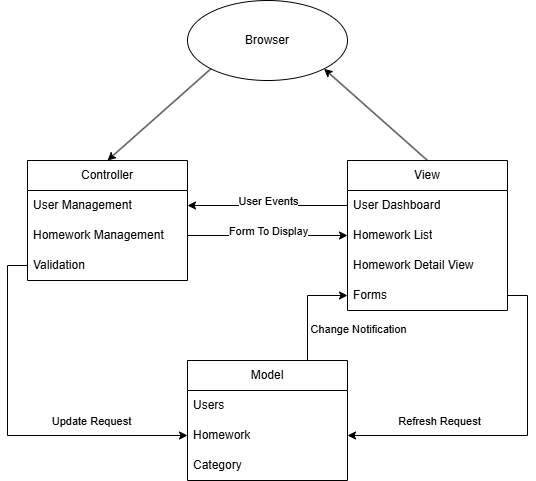

The diagram above was exported from draw.io. Its source (the exported page's mxGraphModel, read from the mxfile embedded in the PNG):
<mxGraphModel dx="1426" dy="747" grid="1" gridSize="10" guides="1" tooltips="1" connect="1" arrows="1" fold="1" page="1" pageScale="1" pageWidth="850" pageHeight="1100" math="0" shadow="0">
  <root>
    <mxCell id="0" />
    <mxCell id="1" parent="0" />
    <mxCell id="cOUL0gi7HzzzniYivtqH-1" value="Browser" style="ellipse;whiteSpace=wrap;html=1;" vertex="1" parent="1">
      <mxGeometry x="280" y="160" width="160" height="80" as="geometry" />
    </mxCell>
    <mxCell id="cOUL0gi7HzzzniYivtqH-2" value="Controller" style="swimlane;fontStyle=0;childLayout=stackLayout;horizontal=1;startSize=30;horizontalStack=0;resizeParent=1;resizeParentMax=0;resizeLast=0;collapsible=1;marginBottom=0;whiteSpace=wrap;html=1;" vertex="1" parent="1">
      <mxGeometry x="120" y="320" width="160" height="120" as="geometry" />
    </mxCell>
    <mxCell id="cOUL0gi7HzzzniYivtqH-4" value="User Management" style="text;strokeColor=none;fillColor=none;align=left;verticalAlign=middle;spacingLeft=4;spacingRight=4;overflow=hidden;points=[[0,0.5],[1,0.5]];portConstraint=eastwest;rotatable=0;whiteSpace=wrap;html=1;" vertex="1" parent="cOUL0gi7HzzzniYivtqH-2">
      <mxGeometry y="30" width="160" height="30" as="geometry" />
    </mxCell>
    <mxCell id="cOUL0gi7HzzzniYivtqH-3" value="Homework Management" style="text;strokeColor=none;fillColor=none;align=left;verticalAlign=middle;spacingLeft=4;spacingRight=4;overflow=hidden;points=[[0,0.5],[1,0.5]];portConstraint=eastwest;rotatable=0;whiteSpace=wrap;html=1;" vertex="1" parent="cOUL0gi7HzzzniYivtqH-2">
      <mxGeometry y="60" width="160" height="30" as="geometry" />
    </mxCell>
    <mxCell id="cOUL0gi7HzzzniYivtqH-5" value="Validation" style="text;strokeColor=none;fillColor=none;align=left;verticalAlign=middle;spacingLeft=4;spacingRight=4;overflow=hidden;points=[[0,0.5],[1,0.5]];portConstraint=eastwest;rotatable=0;whiteSpace=wrap;html=1;" vertex="1" parent="cOUL0gi7HzzzniYivtqH-2">
      <mxGeometry y="90" width="160" height="30" as="geometry" />
    </mxCell>
    <mxCell id="cOUL0gi7HzzzniYivtqH-6" value="View" style="swimlane;fontStyle=0;childLayout=stackLayout;horizontal=1;startSize=30;horizontalStack=0;resizeParent=1;resizeParentMax=0;resizeLast=0;collapsible=1;marginBottom=0;whiteSpace=wrap;html=1;" vertex="1" parent="1">
      <mxGeometry x="440" y="320" width="160" height="150" as="geometry" />
    </mxCell>
    <mxCell id="cOUL0gi7HzzzniYivtqH-7" value="User Dashboard" style="text;strokeColor=none;fillColor=none;align=left;verticalAlign=middle;spacingLeft=4;spacingRight=4;overflow=hidden;points=[[0,0.5],[1,0.5]];portConstraint=eastwest;rotatable=0;whiteSpace=wrap;html=1;" vertex="1" parent="cOUL0gi7HzzzniYivtqH-6">
      <mxGeometry y="30" width="160" height="30" as="geometry" />
    </mxCell>
    <mxCell id="cOUL0gi7HzzzniYivtqH-32" value="Homework List" style="text;strokeColor=none;fillColor=none;align=left;verticalAlign=middle;spacingLeft=4;spacingRight=4;overflow=hidden;points=[[0,0.5],[1,0.5]];portConstraint=eastwest;rotatable=0;whiteSpace=wrap;html=1;" vertex="1" parent="cOUL0gi7HzzzniYivtqH-6">
      <mxGeometry y="60" width="160" height="30" as="geometry" />
    </mxCell>
    <mxCell id="cOUL0gi7HzzzniYivtqH-29" value="Homework Detail View" style="text;strokeColor=none;fillColor=none;align=left;verticalAlign=middle;spacingLeft=4;spacingRight=4;overflow=hidden;points=[[0,0.5],[1,0.5]];portConstraint=eastwest;rotatable=0;whiteSpace=wrap;html=1;" vertex="1" parent="cOUL0gi7HzzzniYivtqH-6">
      <mxGeometry y="90" width="160" height="30" as="geometry" />
    </mxCell>
    <mxCell id="cOUL0gi7HzzzniYivtqH-30" value="Forms" style="text;strokeColor=none;fillColor=none;align=left;verticalAlign=middle;spacingLeft=4;spacingRight=4;overflow=hidden;points=[[0,0.5],[1,0.5]];portConstraint=eastwest;rotatable=0;whiteSpace=wrap;html=1;" vertex="1" parent="cOUL0gi7HzzzniYivtqH-6">
      <mxGeometry y="120" width="160" height="30" as="geometry" />
    </mxCell>
    <mxCell id="cOUL0gi7HzzzniYivtqH-23" style="edgeStyle=orthogonalEdgeStyle;rounded=0;orthogonalLoop=1;jettySize=auto;html=1;exitX=0.75;exitY=0;exitDx=0;exitDy=0;entryX=0;entryY=0.5;entryDx=0;entryDy=0;" edge="1" parent="1" source="cOUL0gi7HzzzniYivtqH-10" target="cOUL0gi7HzzzniYivtqH-30">
      <mxGeometry relative="1" as="geometry">
        <mxPoint x="380" y="420" as="targetPoint" />
      </mxGeometry>
    </mxCell>
    <mxCell id="cOUL0gi7HzzzniYivtqH-24" value="Change Notification" style="edgeLabel;html=1;align=center;verticalAlign=middle;resizable=0;points=[];" vertex="1" connectable="0" parent="cOUL0gi7HzzzniYivtqH-23">
      <mxGeometry x="-0.4667" relative="1" as="geometry">
        <mxPoint x="50" y="-4" as="offset" />
      </mxGeometry>
    </mxCell>
    <mxCell id="cOUL0gi7HzzzniYivtqH-10" value="Model" style="swimlane;fontStyle=0;childLayout=stackLayout;horizontal=1;startSize=30;horizontalStack=0;resizeParent=1;resizeParentMax=0;resizeLast=0;collapsible=1;marginBottom=0;whiteSpace=wrap;html=1;" vertex="1" parent="1">
      <mxGeometry x="280" y="520" width="160" height="120" as="geometry" />
    </mxCell>
    <mxCell id="cOUL0gi7HzzzniYivtqH-11" value="Users" style="text;strokeColor=none;fillColor=none;align=left;verticalAlign=middle;spacingLeft=4;spacingRight=4;overflow=hidden;points=[[0,0.5],[1,0.5]];portConstraint=eastwest;rotatable=0;whiteSpace=wrap;html=1;" vertex="1" parent="cOUL0gi7HzzzniYivtqH-10">
      <mxGeometry y="30" width="160" height="30" as="geometry" />
    </mxCell>
    <mxCell id="cOUL0gi7HzzzniYivtqH-12" value="Homework" style="text;strokeColor=none;fillColor=none;align=left;verticalAlign=middle;spacingLeft=4;spacingRight=4;overflow=hidden;points=[[0,0.5],[1,0.5]];portConstraint=eastwest;rotatable=0;whiteSpace=wrap;html=1;" vertex="1" parent="cOUL0gi7HzzzniYivtqH-10">
      <mxGeometry y="60" width="160" height="30" as="geometry" />
    </mxCell>
    <mxCell id="cOUL0gi7HzzzniYivtqH-13" value="Category" style="text;strokeColor=none;fillColor=none;align=left;verticalAlign=middle;spacingLeft=4;spacingRight=4;overflow=hidden;points=[[0,0.5],[1,0.5]];portConstraint=eastwest;rotatable=0;whiteSpace=wrap;html=1;" vertex="1" parent="cOUL0gi7HzzzniYivtqH-10">
      <mxGeometry y="90" width="160" height="30" as="geometry" />
    </mxCell>
    <mxCell id="cOUL0gi7HzzzniYivtqH-15" value="" style="endArrow=classic;html=1;rounded=0;exitX=0;exitY=1;exitDx=0;exitDy=0;entryX=0.5;entryY=0;entryDx=0;entryDy=0;" edge="1" parent="1" source="cOUL0gi7HzzzniYivtqH-1" target="cOUL0gi7HzzzniYivtqH-2">
      <mxGeometry width="50" height="50" relative="1" as="geometry">
        <mxPoint x="400" y="410" as="sourcePoint" />
        <mxPoint x="450" y="360" as="targetPoint" />
      </mxGeometry>
    </mxCell>
    <mxCell id="cOUL0gi7HzzzniYivtqH-16" value="" style="endArrow=classic;html=1;rounded=0;entryX=1;entryY=1;entryDx=0;entryDy=0;exitX=0.5;exitY=0;exitDx=0;exitDy=0;" edge="1" parent="1" source="cOUL0gi7HzzzniYivtqH-6" target="cOUL0gi7HzzzniYivtqH-1">
      <mxGeometry width="50" height="50" relative="1" as="geometry">
        <mxPoint x="400" y="410" as="sourcePoint" />
        <mxPoint x="450" y="360" as="targetPoint" />
      </mxGeometry>
    </mxCell>
    <mxCell id="cOUL0gi7HzzzniYivtqH-19" style="edgeStyle=orthogonalEdgeStyle;rounded=0;orthogonalLoop=1;jettySize=auto;html=1;exitX=0;exitY=0.5;exitDx=0;exitDy=0;entryX=0;entryY=0.5;entryDx=0;entryDy=0;" edge="1" parent="1" source="cOUL0gi7HzzzniYivtqH-5" target="cOUL0gi7HzzzniYivtqH-12">
      <mxGeometry relative="1" as="geometry" />
    </mxCell>
    <mxCell id="cOUL0gi7HzzzniYivtqH-20" value="Update Request" style="edgeLabel;html=1;align=center;verticalAlign=middle;resizable=0;points=[];" vertex="1" connectable="0" parent="cOUL0gi7HzzzniYivtqH-19">
      <mxGeometry x="0.4757" y="-2" relative="1" as="geometry">
        <mxPoint y="-17" as="offset" />
      </mxGeometry>
    </mxCell>
    <mxCell id="cOUL0gi7HzzzniYivtqH-21" style="edgeStyle=orthogonalEdgeStyle;rounded=0;orthogonalLoop=1;jettySize=auto;html=1;exitX=1;exitY=0.5;exitDx=0;exitDy=0;entryX=1;entryY=0.5;entryDx=0;entryDy=0;" edge="1" parent="1" source="cOUL0gi7HzzzniYivtqH-30" target="cOUL0gi7HzzzniYivtqH-12">
      <mxGeometry relative="1" as="geometry">
        <mxPoint x="600" y="425" as="sourcePoint" />
      </mxGeometry>
    </mxCell>
    <mxCell id="cOUL0gi7HzzzniYivtqH-22" value="Refresh Request" style="edgeLabel;html=1;align=center;verticalAlign=middle;resizable=0;points=[];" vertex="1" connectable="0" parent="cOUL0gi7HzzzniYivtqH-21">
      <mxGeometry x="0.373" relative="1" as="geometry">
        <mxPoint x="-16" y="-15" as="offset" />
      </mxGeometry>
    </mxCell>
    <mxCell id="cOUL0gi7HzzzniYivtqH-25" style="edgeStyle=orthogonalEdgeStyle;rounded=0;orthogonalLoop=1;jettySize=auto;html=1;exitX=0;exitY=0.5;exitDx=0;exitDy=0;entryX=1;entryY=0.5;entryDx=0;entryDy=0;" edge="1" parent="1" source="cOUL0gi7HzzzniYivtqH-7" target="cOUL0gi7HzzzniYivtqH-4">
      <mxGeometry relative="1" as="geometry">
        <mxPoint x="600" y="210" as="sourcePoint" />
        <mxPoint x="490" y="230" as="targetPoint" />
      </mxGeometry>
    </mxCell>
    <mxCell id="cOUL0gi7HzzzniYivtqH-26" value="User Events" style="edgeLabel;html=1;align=center;verticalAlign=middle;resizable=0;points=[];" vertex="1" connectable="0" parent="cOUL0gi7HzzzniYivtqH-25">
      <mxGeometry x="0.1875" y="-2" relative="1" as="geometry">
        <mxPoint x="15" y="-3" as="offset" />
      </mxGeometry>
    </mxCell>
    <mxCell id="cOUL0gi7HzzzniYivtqH-27" style="edgeStyle=orthogonalEdgeStyle;rounded=0;orthogonalLoop=1;jettySize=auto;html=1;entryX=0;entryY=0.5;entryDx=0;entryDy=0;exitX=1;exitY=0.5;exitDx=0;exitDy=0;" edge="1" parent="1" source="cOUL0gi7HzzzniYivtqH-3" target="cOUL0gi7HzzzniYivtqH-32">
      <mxGeometry relative="1" as="geometry">
        <mxPoint x="300" y="330" as="sourcePoint" />
      </mxGeometry>
    </mxCell>
    <mxCell id="cOUL0gi7HzzzniYivtqH-28" value="Form To Display" style="edgeLabel;html=1;align=center;verticalAlign=middle;resizable=0;points=[];" vertex="1" connectable="0" parent="cOUL0gi7HzzzniYivtqH-27">
      <mxGeometry x="-0.175" y="-2" relative="1" as="geometry">
        <mxPoint x="14" y="-7" as="offset" />
      </mxGeometry>
    </mxCell>
  </root>
</mxGraphModel>